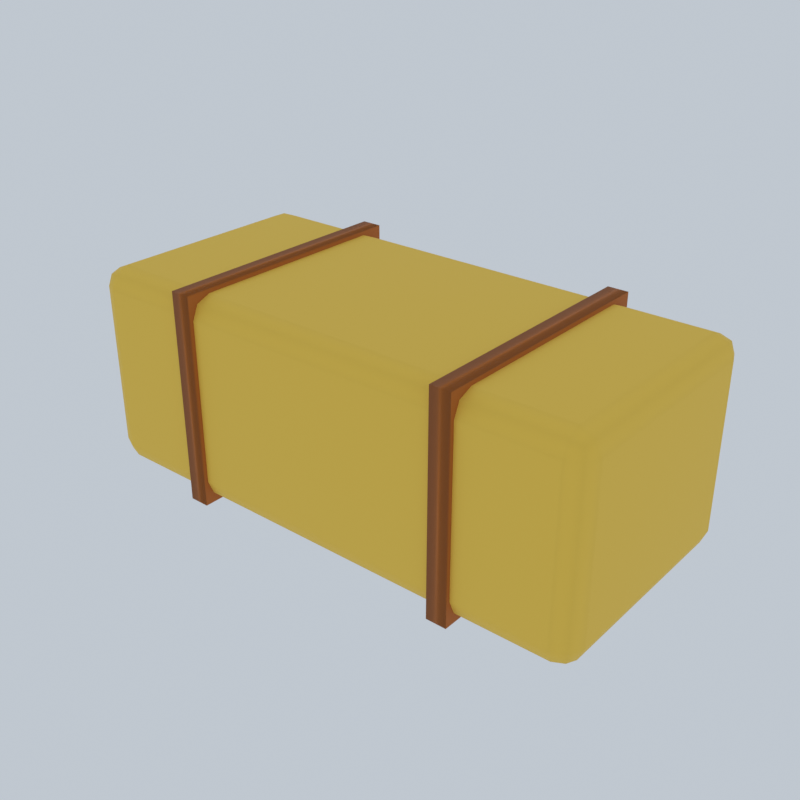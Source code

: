# Source: haysq_mobile.blend  (saved by Blender 5.3.31; exported with 4.5.12 LTS)
import bpy
from mathutils import Matrix  # noqa: F401  (used for matrix-valued properties, if any)

bpy.ops.wm.read_factory_settings(use_empty=True)
scene = bpy.context.scene
scene.name = 'Scene'

# ---- collections
col_collection = bpy.data.collections.new('Collection'); scene.collection.children.link(col_collection)

# ---- materials (node trees are filled in below, after node groups)
mat_hay = bpy.data.materials.new('Hay')
mat_hay.diffuse_color = (0.8879, 0.5841, 0.07227, 1.0)
mat_string = bpy.data.materials.new('String')
mat_string.diffuse_color = (0.4621, 0.1301, 0.01229, 1.0)

# ---- material node trees
mat_hay.use_nodes = True; mat_hay.node_tree.nodes.clear()
_N = mat_hay.node_tree.nodes; _L = mat_hay.node_tree.links
n0 = _N.new('ShaderNodeBsdfPrincipled'); n0.name = 'Principled BSDF'; n0.location = (-200, 100)
n0.inputs[0].default_value = (0.8879, 0.5841, 0.07227, 1.0)
n0.inputs[2].default_value = 0.75
n0.inputs[10].default_value = 0.005
n1 = _N.new('ShaderNodeOutputMaterial'); n1.name = 'Material Output'; n1.location = (200, 100)
_L.new(n0.outputs[0], n1.inputs[0])
n1.is_active_output = True
mat_string.use_nodes = True; mat_string.node_tree.nodes.clear()
_N = mat_string.node_tree.nodes; _L = mat_string.node_tree.links
n0 = _N.new('ShaderNodeBsdfPrincipled'); n0.name = 'Principled BSDF'; n0.location = (-200, 100)
n0.inputs[0].default_value = (0.4621, 0.1301, 0.01229, 1.0)
n0.inputs[2].default_value = 0.75
n0.inputs[10].default_value = 0.005
n1 = _N.new('ShaderNodeOutputMaterial'); n1.name = 'Material Output'; n1.location = (200, 100)
_L.new(n0.outputs[0], n1.inputs[0])
n1.is_active_output = True

# ---- world
world_studio_004 = bpy.data.worlds.new('Studio.004'); scene.world = world_studio_004
world_studio_004.use_nodes = True; world_studio_004.node_tree.nodes.clear()
_N = world_studio_004.node_tree.nodes; _L = world_studio_004.node_tree.links
n0 = _N.new('ShaderNodeBackground'); n0.name = 'Background'; n0.location = (-200, 100)
n0.inputs[0].default_value = (0.75, 0.82, 0.9, 1.0)
n0.inputs[1].default_value = 0.7
n1 = _N.new('ShaderNodeOutputWorld'); n1.name = 'World Output'; n1.location = (200, 100)
_L.new(n0.outputs[0], n1.inputs[0])
n1.is_active_output = True

# ---- meshes
me_cube = bpy.data.meshes.new('Cube')
me_cube.from_pydata([(-0.6, -0.25, 0.0), (-0.6, -0.3, 0.05), (-0.65, -0.25, 0.05), (-0.6, -0.2854, 0.01464), (-0.6289, -0.2789, 0.02113), (-0.6354, -0.2854, 0.05), (-0.6354, -0.25, 0.01464), (-0.6, -0.3, 0.45), (-0.6, -0.25, 0.5), (-0.65, -0.25, 0.45), (-0.6, -0.2854, 0.4854), (-0.6289, -0.2789, 0.4789), (-0.6354, -0.25, 0.4854), (-0.6354, -0.2854, 0.45), (-0.6, 0.25, 0.0), (-0.65, 0.25, 0.05), (-0.6, 0.3, 0.05), (-0.6354, 0.25, 0.01464), (-0.6289, 0.2789, 0.02113), (-0.6354, 0.2854, 0.05), (-0.6, 0.2854, 0.01464), (-0.6, 0.25, 0.5), (-0.6, 0.3, 0.45), (-0.65, 0.25, 0.45), (-0.6, 0.2854, 0.4854), (-0.6289, 0.2789, 0.4789), (-0.6354, 0.2854, 0.45), (-0.6354, 0.25, 0.4854), (0.6, -0.25, 0.0), (0.65, -0.25, 0.05), (0.6, -0.3, 0.05), (0.6354, -0.25, 0.01464), (0.6289, -0.2789, 0.02113), (0.6354, -0.2854, 0.05), (0.6, -0.2854, 0.01464), (0.6, -0.25, 0.5), (0.6, -0.3, 0.45), (0.65, -0.25, 0.45), (0.6, -0.2854, 0.4854), (0.6289, -0.2789, 0.4789), (0.6354, -0.2854, 0.45), (0.6354, -0.25, 0.4854), (0.6, 0.25, 0.0), (0.6, 0.3, 0.05), (0.65, 0.25, 0.05), (0.6, 0.2854, 0.01464), (0.6289, 0.2789, 0.02113), (0.6354, 0.2854, 0.05), (0.6354, 0.25, 0.01464), (0.6, 0.25, 0.5), (0.65, 0.25, 0.45), (0.6, 0.3, 0.45), (0.6354, 0.25, 0.4854), (0.6289, 0.2789, 0.4789), (0.6354, 0.2854, 0.45), (0.6, 0.2854, 0.4854), (-0.375, -0.31, -0.01), (-0.375, -0.31, 0.51), (-0.375, 0.31, -0.01), (-0.375, 0.31, 0.51), (-0.325, -0.31, -0.01), (-0.325, -0.31, 0.51), (-0.325, 0.31, -0.01), (-0.325, 0.31, 0.51), (0.325, -0.31, -0.01), (0.325, -0.31, 0.51), (0.325, 0.31, -0.01), (0.325, 0.31, 0.51), (0.375, -0.31, -0.01), (0.375, -0.31, 0.51), (0.375, 0.31, -0.01), (0.375, 0.31, 0.51)], [], [(0, 3, 4, 6), (1, 5, 4, 3), (2, 6, 4, 5), (7, 10, 11, 13), (8, 12, 11, 10), (9, 13, 11, 12), (14, 17, 18, 20), (15, 19, 18, 17), (16, 20, 18, 19), (21, 24, 25, 27), (22, 26, 25, 24), (23, 27, 25, 26), (28, 31, 32, 34), (29, 33, 32, 31), (30, 34, 32, 33), (35, 38, 39, 41), (36, 40, 39, 38), (37, 41, 39, 40), (42, 45, 46, 48), (43, 47, 46, 45), (44, 48, 46, 47), (49, 52, 53, 55), (50, 54, 53, 52), (51, 55, 53, 54), (14, 0, 6, 17), (17, 6, 2, 15), (1, 7, 13, 5), (5, 13, 9, 2), (8, 21, 27, 12), (12, 27, 23, 9), (22, 16, 19, 26), (26, 19, 15, 23), (42, 14, 20, 45), (45, 20, 16, 43), (21, 49, 55, 24), (24, 55, 51, 22), (50, 44, 47, 54), (54, 47, 43, 51), (28, 42, 48, 31), (31, 48, 44, 29), (49, 35, 41, 52), (52, 41, 37, 50), (36, 30, 33, 40), (40, 33, 29, 37), (0, 28, 34, 3), (3, 34, 30, 1), (35, 8, 10, 38), (38, 10, 7, 36), (14, 42, 28, 0), (2, 9, 23, 15), (30, 36, 7, 1), (49, 21, 8, 35), (16, 22, 51, 43), (44, 50, 37, 29), (56, 57, 59, 58), (58, 59, 63, 62), (62, 63, 61, 60), (60, 61, 57, 56), (58, 62, 60, 56), (63, 59, 57, 61), (64, 65, 67, 66), (66, 67, 71, 70), (70, 71, 69, 68), (68, 69, 65, 64), (66, 70, 68, 64), (71, 67, 65, 69)])
me_cube.polygons.foreach_set('use_smooth', [True] * 66)
me_cube.polygons.foreach_set('material_index', [0, 0, 0, 0, 0, 0, 0, 0, 0, 0, 0, 0, 0, 0, 0, 0, 0, 0, 0, 0, 0, 0, 0, 0, 0, 0, 0, 0, 0, 0, 0, 0, 0, 0, 0, 0, 0, 0, 0, 0, 0, 0, 0, 0, 0, 0, 0, 0, 0, 0, 0, 0, 0, 0, 1, 1, 1, 1, 1, 1, 1, 1, 1, 1, 1, 1])
_uv = me_cube.uv_layers.new(name='UVMap')
_uv.uv.foreach_set('vector', [0.1346, 0.7292, 0.1346, 0.75, 0.1291, 0.75, 0.125, 0.7292, 0.4, 0.9904, 0.4, 1.0, 0.3856, 1.0, 0.375, 0.9904, 0.4, 0.02083, 0.375, 0.02083, 0.375, 0.008805, 0.4, 0.0, 0.6, 0.9904, 0.625, 0.9904, 0.625, 0.9959, 0.6, 1.0, 0.8654, 0.7292, 0.875, 0.7292, 0.875, 0.7412, 0.8654, 0.75, 0.6, 0.02083, 0.6, 0.0, 0.6144, 0.0, 0.625, 0.02083, 0.1346, 0.5208, 0.125, 0.5208, 0.125, 0.5088, 0.1346, 0.5, 0.4, 0.2292, 0.4, 0.25, 0.3803, 0.252, 0.375, 0.2292, 0.4, 0.2596, 0.375, 0.2596, 0.3803, 0.252, 0.4, 0.25, 0.8654, 0.5208, 0.8654, 0.5, 0.8709, 0.5, 0.875, 0.5208, 0.6, 0.2596, 0.6, 0.25, 0.6197, 0.2456, 0.625, 0.2596, 0.6, 0.2292, 0.625, 0.2292, 0.6197, 0.2456, 0.6, 0.25, 0.3654, 0.7292, 0.375, 0.7292, 0.3785, 0.7484, 0.3702, 0.7548, 0.4, 0.7292, 0.4, 0.75, 0.3785, 0.7484, 0.375, 0.7292, 0.4, 0.7596, 0.3702, 0.7548, 0.3785, 0.7484, 0.4, 0.75, 0.6346, 0.7292, 0.6298, 0.7548, 0.6228, 0.7471, 0.625, 0.7292, 0.6, 0.7596, 0.6, 0.75, 0.6228, 0.7471, 0.6298, 0.7548, 0.6, 0.7292, 0.625, 0.7292, 0.6228, 0.7471, 0.6, 0.75, 0.3654, 0.5208, 0.3702, 0.4952, 0.3772, 0.5029, 0.375, 0.5208, 0.4, 0.4904, 0.4, 0.5, 0.3772, 0.5029, 0.3702, 0.4952, 0.4, 0.5208, 0.375, 0.5208, 0.3772, 0.5029, 0.4, 0.5, 0.6346, 0.5208, 0.625, 0.5208, 0.6215, 0.5016, 0.6298, 0.4952, 0.6, 0.5208, 0.6, 0.5, 0.6215, 0.5016, 0.625, 0.5208, 0.6, 0.4904, 0.6298, 0.4952, 0.6215, 0.5016, 0.6, 0.5, 0.1346, 0.5208, 0.1346, 0.7292, 0.125, 0.7292, 0.125, 0.5208, 0.375, 0.2292, 0.375, 0.02083, 0.4, 0.02083, 0.4, 0.2292, 0.4, 0.9904, 0.6, 0.9904, 0.6, 1.0, 0.4, 1.0, 0.4, 0.0, 0.6, 0.0, 0.6, 0.02083, 0.4, 0.02083, 0.8654, 0.7292, 0.8654, 0.5208, 0.875, 0.5208, 0.875, 0.7292, 0.625, 0.02083, 0.625, 0.2292, 0.6, 0.2292, 0.6, 0.02083, 0.6, 0.2596, 0.4, 0.2596, 0.4, 0.25, 0.6, 0.25, 0.6, 0.25, 0.4, 0.25, 0.4, 0.2292, 0.6, 0.2292, 0.3654, 0.5208, 0.1346, 0.5208, 0.1346, 0.5, 0.3702, 0.4952, 0.3702, 0.4952, 0.375, 0.2596, 0.4, 0.2596, 0.4, 0.4904, 0.8654, 0.5208, 0.6346, 0.5208, 0.6298, 0.4952, 0.8654, 0.5, 0.625, 0.2596, 0.6298, 0.4952, 0.6, 0.4904, 0.6, 0.2596, 0.6, 0.5208, 0.4, 0.5208, 0.4, 0.5, 0.6, 0.5, 0.6, 0.5, 0.4, 0.5, 0.4, 0.4904, 0.6, 0.4904, 0.3654, 0.7292, 0.3654, 0.5208, 0.375, 0.5208, 0.375, 0.7292, 0.375, 0.7292, 0.375, 0.5208, 0.4, 0.5208, 0.4, 0.7292, 0.6346, 0.5208, 0.6346, 0.7292, 0.625, 0.7292, 0.625, 0.5208, 0.625, 0.5208, 0.625, 0.7292, 0.6, 0.7292, 0.6, 0.5208, 0.6, 0.7596, 0.4, 0.7596, 0.4, 0.75, 0.6, 0.75, 0.6, 0.75, 0.4, 0.75, 0.4, 0.7292, 0.6, 0.7292, 0.1346, 0.7292, 0.3654, 0.7292, 0.3702, 0.7548, 0.1346, 0.75, 0.375, 0.9904, 0.3702, 0.7548, 0.4, 0.7596, 0.4, 0.9904, 0.6346, 0.7292, 0.8654, 0.7292, 0.8654, 0.75, 0.6298, 0.7548, 0.6298, 0.7548, 0.625, 0.9904, 0.6, 0.9904, 0.6, 0.7596, 0.1346, 0.5208, 0.3654, 0.5208, 0.3654, 0.7292, 0.1346, 0.7292, 0.4, 0.02083, 0.6, 0.02083, 0.6, 0.2292, 0.4, 0.2292, 0.4, 0.7596, 0.6, 0.7596, 0.6, 0.9904, 0.4, 0.9904, 0.6346, 0.5208, 0.8654, 0.5208, 0.8654, 0.7292, 0.6346, 0.7292, 0.4, 0.2596, 0.6, 0.2596, 0.6, 0.4904, 0.4, 0.4904, 0.4, 0.5208, 0.6, 0.5208, 0.6, 0.7292, 0.4, 0.7292, 0.375, 0.0, 0.625, 0.0, 0.625, 0.25, 0.375, 0.25, 0.375, 0.25, 0.625, 0.25, 0.625, 0.5, 0.375, 0.5, 0.375, 0.5, 0.625, 0.5, 0.625, 0.75, 0.375, 0.75, 0.375, 0.75, 0.625, 0.75, 0.625, 1.0, 0.375, 1.0, 0.125, 0.5, 0.375, 0.5, 0.375, 0.75, 0.125, 0.75, 0.625, 0.5, 0.875, 0.5, 0.875, 0.75, 0.625, 0.75, 0.375, 0.0, 0.625, 0.0, 0.625, 0.25, 0.375, 0.25, 0.375, 0.25, 0.625, 0.25, 0.625, 0.5, 0.375, 0.5, 0.375, 0.5, 0.625, 0.5, 0.625, 0.75, 0.375, 0.75, 0.375, 0.75, 0.625, 0.75, 0.625, 1.0, 0.375, 1.0, 0.125, 0.5, 0.375, 0.5, 0.375, 0.75, 0.125, 0.75, 0.625, 0.5, 0.875, 0.5, 0.875, 0.75, 0.625, 0.75])
me_cube.materials.append(mat_hay)
me_cube.materials.append(mat_string)
me_cube.update()
me_cube.normals_split_custom_set([tuple(v) for v in zip(*[iter([-0.01783, -0.03325, -0.9993, -0.01072, -0.707, -0.7071, -0.5774, -0.5774, -0.5774, -0.7069, -0.02471, -0.7069, -0.01775, -0.999, -0.04072, -0.7068, -0.7068, -0.03038, -0.5774, -0.5774, -0.5774, -0.01072, -0.707, -0.7071, -0.9986, -0.03274, -0.04035, -0.7069, -0.02471, -0.7069, -0.5774, -0.5774, -0.5774, -0.7068, -0.7068, -0.03038, -0.01775, -0.999, 0.04071, -0.01072, -0.7071, 0.7071, -0.5774, -0.5773, 0.5774, -0.7068, -0.7068, 0.03038, -0.01783, -0.03325, 0.9993, -0.7069, -0.02471, 0.7069, -0.5774, -0.5773, 0.5774, -0.01072, -0.7071, 0.7071, -0.9986, -0.03276, 0.04032, -0.7068, -0.7068, 0.03038, -0.5774, -0.5773, 0.5774, -0.7069, -0.02471, 0.7069, -0.01783, 0.03325, -0.9993, -0.7069, 0.02471, -0.7069, -0.5774, 0.5773, -0.5774, -0.01072, 0.7071, -0.7071, -0.9986, 0.03276, -0.04032, -0.7068, 0.7068, -0.03038, -0.5774, 0.5773, -0.5774, -0.7069, 0.02471, -0.7069, -0.01775, 0.999, -0.04071, -0.01072, 0.7071, -0.7071, -0.5774, 0.5773, -0.5774, -0.7068, 0.7068, -0.03038, -0.01783, 0.03325, 0.9993, -0.01072, 0.7071, 0.7071, -0.5774, 0.5773, 0.5774, -0.7069, 0.02471, 0.7069, -0.01775, 0.999, 0.04072, -0.7068, 0.7068, 0.03038, -0.5774, 0.5773, 0.5774, -0.01072, 0.7071, 0.7071, -0.9986, 0.03274, 0.04035, -0.7069, 0.02471, 0.7069, -0.5774, 0.5773, 0.5774, -0.7068, 0.7068, 0.03038, 0.01783, -0.03325, -0.9993, 0.7069, -0.02471, -0.7069, 0.5774, -0.5773, -0.5774, 0.01072, -0.7071, -0.7071, 0.9986, -0.03276, -0.04032, 0.7068, -0.7068, -0.03038, 0.5774, -0.5773, -0.5774, 0.7069, -0.02471, -0.7069, 0.01775, -0.999, -0.04071, 0.01072, -0.7071, -0.7071, 0.5774, -0.5773, -0.5774, 0.7068, -0.7068, -0.03038, 0.01783, -0.03325, 0.9993, 0.01072, -0.7071, 0.7071, 0.5774, -0.5773, 0.5774, 0.7069, -0.02471, 0.7069, 0.01775, -0.999, 0.04072, 0.7068, -0.7068, 0.03038, 0.5774, -0.5773, 0.5774, 0.01072, -0.7071, 0.7071, 0.9986, -0.03274, 0.04035, 0.7069, -0.02471, 0.7069, 0.5774, -0.5773, 0.5774, 0.7068, -0.7068, 0.03038, 0.01783, 0.03325, -0.9993, 0.01072, 0.707, -0.7071, 0.5774, 0.5774, -0.5774, 0.7069, 0.02471, -0.7069, 0.01775, 0.999, -0.04072, 0.7068, 0.7068, -0.03038, 0.5774, 0.5774, -0.5774, 0.01072, 0.707, -0.7071, 0.9986, 0.03274, -0.04035, 0.7069, 0.02471, -0.7069, 0.5774, 0.5774, -0.5774, 0.7068, 0.7068, -0.03038, 0.01783, 0.03325, 0.9993, 0.7069, 0.02471, 0.7069, 0.5774, 0.5773, 0.5774, 0.01072, 0.7071, 0.7071, 0.9986, 0.03276, 0.04032, 0.7068, 0.7068, 0.03038, 0.5774, 0.5773, 0.5774, 0.7069, 0.02471, 0.7069, 0.01775, 0.999, 0.04071, 0.01072, 0.7071, 0.7071, 0.5774, 0.5773, 0.5774, 0.7068, 0.7068, 0.03038, -0.01783, 0.03325, -0.9993, -0.01783, -0.03325, -0.9993, -0.7069, -0.02471, -0.7069, -0.7069, 0.02471, -0.7069, -0.7069, 0.02471, -0.7069, -0.7069, -0.02471, -0.7069, -0.9986, -0.03274, -0.04035, -0.9986, 0.03276, -0.04032, -0.01775, -0.999, -0.04072, -0.01775, -0.999, 0.04071, -0.7068, -0.7068, 0.03038, -0.7068, -0.7068, -0.03038, -0.7068, -0.7068, -0.03038, -0.7068, -0.7068, 0.03038, -0.9986, -0.03276, 0.04032, -0.9986, -0.03274, -0.04035, -0.01783, -0.03325, 0.9993, -0.01783, 0.03325, 0.9993, -0.7069, 0.02471, 0.7069, -0.7069, -0.02471, 0.7069, -0.7069, -0.02471, 0.7069, -0.7069, 0.02471, 0.7069, -0.9986, 0.03274, 0.04035, -0.9986, -0.03276, 0.04032, -0.01775, 0.999, 0.04072, -0.01775, 0.999, -0.04071, -0.7068, 0.7068, -0.03038, -0.7068, 0.7068, 0.03038, -0.7068, 0.7068, 0.03038, -0.7068, 0.7068, -0.03038, -0.9986, 0.03276, -0.04032, -0.9986, 0.03274, 0.04035, 0.01783, 0.03325, -0.9993, -0.01783, 0.03325, -0.9993, -0.01072, 0.7071, -0.7071, 0.01072, 0.707, -0.7071, 0.01072, 0.707, -0.7071, -0.01072, 0.7071, -0.7071, -0.01775, 0.999, -0.04071, 0.01775, 0.999, -0.04072, -0.01783, 0.03325, 0.9993, 0.01783, 0.03325, 0.9993, 0.01072, 0.7071, 0.7071, -0.01072, 0.7071, 0.7071, -0.01072, 0.7071, 0.7071, 0.01072, 0.7071, 0.7071, 0.01775, 0.999, 0.04071, -0.01775, 0.999, 0.04072, 0.9986, 0.03276, 0.04032, 0.9986, 0.03274, -0.04035, 0.7068, 0.7068, -0.03038, 0.7068, 0.7068, 0.03038, 0.7068, 0.7068, 0.03038, 0.7068, 0.7068, -0.03038, 0.01775, 0.999, -0.04072, 0.01775, 0.999, 0.04071, 0.01783, -0.03325, -0.9993, 0.01783, 0.03325, -0.9993, 0.7069, 0.02471, -0.7069, 0.7069, -0.02471, -0.7069, 0.7069, -0.02471, -0.7069, 0.7069, 0.02471, -0.7069, 0.9986, 0.03274, -0.04035, 0.9986, -0.03276, -0.04032, 0.01783, 0.03325, 0.9993, 0.01783, -0.03325, 0.9993, 0.7069, -0.02471, 0.7069, 0.7069, 0.02471, 0.7069, 0.7069, 0.02471, 0.7069, 0.7069, -0.02471, 0.7069, 0.9986, -0.03274, 0.04035, 0.9986, 0.03276, 0.04032, 0.01775, -0.999, 0.04072, 0.01775, -0.999, -0.04071, 0.7068, -0.7068, -0.03038, 0.7068, -0.7068, 0.03038, 0.7068, -0.7068, 0.03038, 0.7068, -0.7068, -0.03038, 0.9986, -0.03276, -0.04032, 0.9986, -0.03274, 0.04035, -0.01783, -0.03325, -0.9993, 0.01783, -0.03325, -0.9993, 0.01072, -0.7071, -0.7071, -0.01072, -0.707, -0.7071, -0.01072, -0.707, -0.7071, 0.01072, -0.7071, -0.7071, 0.01775, -0.999, -0.04071, -0.01775, -0.999, -0.04072, 0.01783, -0.03325, 0.9993, -0.01783, -0.03325, 0.9993, -0.01072, -0.7071, 0.7071, 0.01072, -0.7071, 0.7071, 0.01072, -0.7071, 0.7071, -0.01072, -0.7071, 0.7071, -0.01775, -0.999, 0.04071, 0.01775, -0.999, 0.04072, -0.01783, 0.03325, -0.9993, 0.01783, 0.03325, -0.9993, 0.01783, -0.03325, -0.9993, -0.01783, -0.03325, -0.9993, -0.9986, -0.03274, -0.04035, -0.9986, -0.03276, 0.04032, -0.9986, 0.03274, 0.04035, -0.9986, 0.03276, -0.04032, 0.01775, -0.999, -0.04071, 0.01775, -0.999, 0.04072, -0.01775, -0.999, 0.04071, -0.01775, -0.999, -0.04072, 0.01783, 0.03325, 0.9993, -0.01783, 0.03325, 0.9993, -0.01783, -0.03325, 0.9993, 0.01783, -0.03325, 0.9993, -0.01775, 0.999, -0.04071, -0.01775, 0.999, 0.04072, 0.01775, 0.999, 0.04071, 0.01775, 0.999, -0.04072, 0.9986, 0.03274, -0.04035, 0.9986, 0.03276, 0.04032, 0.9986, -0.03274, 0.04035, 0.9986, -0.03276, -0.04032, -0.9879, -0.0996, -0.1186, -0.9879, -0.09956, 0.1187, -0.9879, 0.0996, 0.1186, -0.9879, 0.09956, -0.1187, -0.9879, 0.09956, -0.1187, -0.9879, 0.0996, 0.1186, 0.9879, 0.0996, 0.1186, 0.9879, 0.09953, -0.1187, 0.9879, 0.09953, -0.1187, 0.9879, 0.0996, 0.1186, 0.9879, -0.0996, 0.1186, 0.9879, -0.09956, -0.1187, 0.9879, -0.09956, -0.1187, 0.9879, -0.0996, 0.1186, -0.9879, -0.09956, 0.1187, -0.9879, -0.0996, -0.1186, -0.9879, 0.09956, -0.1187, 0.9879, 0.09953, -0.1187, 0.9879, -0.09956, -0.1187, -0.9879, -0.0996, -0.1186, 0.9879, 0.0996, 0.1186, -0.9879, 0.0996, 0.1186, -0.9879, -0.09956, 0.1187, 0.9879, -0.0996, 0.1186, -0.9879, -0.0996, -0.1186, -0.9879, -0.09956, 0.1187, -0.9879, 0.0996, 0.1186, -0.9879, 0.09956, -0.1187, -0.9879, 0.09956, -0.1187, -0.9879, 0.0996, 0.1186, 0.9879, 0.0996, 0.1186, 0.9879, 0.09953, -0.1187, 0.9879, 0.09953, -0.1187, 0.9879, 0.0996, 0.1186, 0.9879, -0.0996, 0.1186, 0.9879, -0.09956, -0.1187, 0.9879, -0.09956, -0.1187, 0.9879, -0.0996, 0.1186, -0.9879, -0.09956, 0.1187, -0.9879, -0.0996, -0.1186, -0.9879, 0.09956, -0.1187, 0.9879, 0.09953, -0.1187, 0.9879, -0.09956, -0.1187, -0.9879, -0.0996, -0.1186, 0.9879, 0.0996, 0.1186, -0.9879, 0.0996, 0.1186, -0.9879, -0.09956, 0.1187, 0.9879, -0.0996, 0.1186])] * 3)])

# ---- objects
ob_haysq = bpy.data.objects.new('HaySq', me_cube)

# ---- transforms, parenting, visibility, modifiers, constraints
ob_haysq.location = (0.0, 0.0, 0.0)

# ---- collection membership
col_collection.objects.link(ob_haysq)

# ---- scene / render settings (as saved in the file)
scene.frame_start = 1; scene.frame_end = 250; scene.frame_set(1)
scene.render.engine = 'CYCLES'
scene.render.resolution_x = 640
scene.render.resolution_y = 640
scene.render.film_transparent = True
scene.render.bake_bias = 0.0
scene.render.bake_samples = 0
scene.render.compositor_device = 'GPU'
scene.cycles.samples = 24
scene.eevee.use_volume_custom_range = False
scene.eevee.fast_gi_thickness_near = 0.1
scene.eevee.fast_gi_thickness_far = 0.0
scene.eevee.ray_tracing_options.screen_trace_thickness = 0.1
scene.view_settings.view_transform = 'Standard'
bpy.context.view_layer.update()

# ---- added for rendering (the .blend has no active camera): camera
cam_auto = bpy.data.cameras.new('AutoCamera')
cam_auto.lens = 50.0
cam_auto.sensor_width = 36.0
cam_auto.clip_end = 1000.0
ob_auto_camera = bpy.data.objects.new('AutoCamera', cam_auto)
scene.collection.objects.link(ob_auto_camera)
ob_auto_camera.location = (1.41677, -1.70013, 1.38342)
ob_auto_camera.rotation_euler = (1.09748, -7.21219e-08, 0.694738)
scene.camera = ob_auto_camera
bpy.context.view_layer.update()
